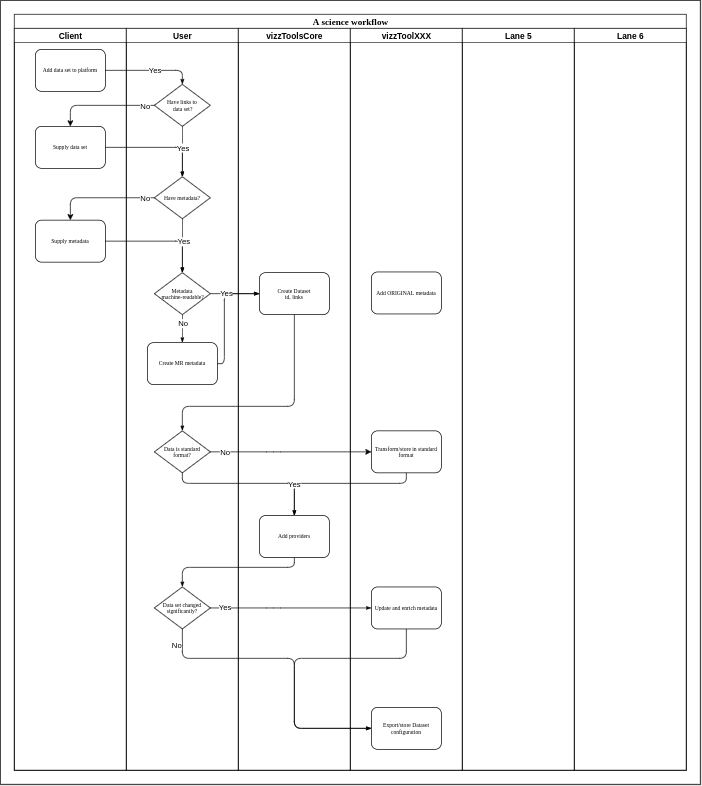

The diagram above was exported from draw.io. Its source (the exported page's mxGraphModel, read from the mxfile embedded in the PNG):
<mxGraphModel dx="2250" dy="1360" grid="1" gridSize="10" guides="1" tooltips="1" connect="1" arrows="1" fold="1" page="1" pageScale="1" pageWidth="1169" pageHeight="827" background="#E6E6E6" math="0" shadow="0">
  <root>
    <mxCell id="0" />
    <mxCell id="1" parent="0" />
    <mxCell id="LF9aId-yH5IzOQC9Qbd5-66" value="" style="rounded=0;whiteSpace=wrap;html=1;" vertex="1" parent="1">
      <mxGeometry x="50" y="20" width="1000" height="1120" as="geometry" />
    </mxCell>
    <mxCell id="77e6c97f196da883-1" value="&lt;font style=&quot;font-size: 13px&quot;&gt;A science workflow&lt;/font&gt;" style="swimlane;html=1;childLayout=stackLayout;startSize=20;rounded=0;shadow=0;labelBackgroundColor=none;strokeWidth=1;fontFamily=Verdana;fontSize=8;align=center;" parent="1" vertex="1">
      <mxGeometry x="70" y="40" width="960" height="1080" as="geometry" />
    </mxCell>
    <mxCell id="77e6c97f196da883-2" value="Client" style="swimlane;html=1;startSize=20;" parent="77e6c97f196da883-1" vertex="1">
      <mxGeometry y="20" width="160" height="1060" as="geometry" />
    </mxCell>
    <mxCell id="LF9aId-yH5IzOQC9Qbd5-7" value="Supply data set" style="rounded=1;whiteSpace=wrap;html=1;shadow=0;labelBackgroundColor=none;strokeWidth=1;fontFamily=Verdana;fontSize=8;align=center;" vertex="1" parent="77e6c97f196da883-2">
      <mxGeometry x="30" y="140" width="100" height="60" as="geometry" />
    </mxCell>
    <mxCell id="77e6c97f196da883-8" value="Add data set to platform" style="rounded=1;whiteSpace=wrap;html=1;shadow=0;labelBackgroundColor=none;strokeWidth=1;fontFamily=Verdana;fontSize=8;align=center;" parent="77e6c97f196da883-2" vertex="1">
      <mxGeometry x="30" y="30" width="100" height="60" as="geometry" />
    </mxCell>
    <mxCell id="LF9aId-yH5IzOQC9Qbd5-13" value="Supply metadata" style="rounded=1;whiteSpace=wrap;html=1;shadow=0;labelBackgroundColor=none;strokeWidth=1;fontFamily=Verdana;fontSize=8;align=center;" vertex="1" parent="77e6c97f196da883-2">
      <mxGeometry x="30" y="274" width="100" height="60" as="geometry" />
    </mxCell>
    <mxCell id="77e6c97f196da883-26" style="edgeStyle=orthogonalEdgeStyle;rounded=1;html=1;labelBackgroundColor=none;startArrow=none;startFill=0;startSize=5;endArrow=classicThin;endFill=1;endSize=5;jettySize=auto;orthogonalLoop=1;strokeWidth=1;fontFamily=Verdana;fontSize=8;entryX=0.5;entryY=0;entryDx=0;entryDy=0;" parent="77e6c97f196da883-1" source="77e6c97f196da883-8" target="LF9aId-yH5IzOQC9Qbd5-2" edge="1">
      <mxGeometry relative="1" as="geometry">
        <mxPoint x="190" y="115" as="targetPoint" />
        <Array as="points">
          <mxPoint x="240" y="80" />
        </Array>
      </mxGeometry>
    </mxCell>
    <mxCell id="LF9aId-yH5IzOQC9Qbd5-54" value="Yes" style="edgeLabel;html=1;align=center;verticalAlign=middle;resizable=0;points=[];" vertex="1" connectable="0" parent="77e6c97f196da883-26">
      <mxGeometry x="0.0894" y="-1" relative="1" as="geometry">
        <mxPoint y="-2" as="offset" />
      </mxGeometry>
    </mxCell>
    <mxCell id="77e6c97f196da883-3" value="User" style="swimlane;html=1;startSize=20;" parent="77e6c97f196da883-1" vertex="1">
      <mxGeometry x="160" y="20" width="160" height="1060" as="geometry" />
    </mxCell>
    <mxCell id="LF9aId-yH5IzOQC9Qbd5-55" style="edgeStyle=orthogonalEdgeStyle;rounded=1;html=1;labelBackgroundColor=none;startArrow=none;startFill=0;startSize=5;endArrow=classicThin;endFill=1;endSize=5;jettySize=auto;orthogonalLoop=1;strokeWidth=1;fontFamily=Verdana;fontSize=8;exitX=0.5;exitY=1;exitDx=0;exitDy=0;entryX=0.5;entryY=0;entryDx=0;entryDy=0;" edge="1" parent="77e6c97f196da883-3" source="LF9aId-yH5IzOQC9Qbd5-4" target="LF9aId-yH5IzOQC9Qbd5-14">
      <mxGeometry relative="1" as="geometry">
        <mxPoint x="30" y="365" as="sourcePoint" />
        <mxPoint x="30" y="425" as="targetPoint" />
      </mxGeometry>
    </mxCell>
    <mxCell id="LF9aId-yH5IzOQC9Qbd5-56" value="No" style="edgeLabel;html=1;align=center;verticalAlign=middle;resizable=0;points=[];" vertex="1" connectable="0" parent="LF9aId-yH5IzOQC9Qbd5-55">
      <mxGeometry x="0.2909" relative="1" as="geometry">
        <mxPoint y="-12.8" as="offset" />
      </mxGeometry>
    </mxCell>
    <mxCell id="LF9aId-yH5IzOQC9Qbd5-5" value="Data is standard format?" style="rhombus;whiteSpace=wrap;html=1;rounded=0;shadow=0;labelBackgroundColor=none;strokeWidth=1;fontFamily=Verdana;fontSize=8;align=center;" vertex="1" parent="77e6c97f196da883-3">
      <mxGeometry x="40" y="575" width="80" height="60" as="geometry" />
    </mxCell>
    <mxCell id="LF9aId-yH5IzOQC9Qbd5-4" value="Metadata&lt;br&gt;&amp;nbsp;&lt;a href=&quot;https://en.wikipedia.org/wiki/Machine-readable_data&quot;&gt;machine-readable&lt;/a&gt;?" style="rhombus;whiteSpace=wrap;html=1;rounded=0;shadow=0;labelBackgroundColor=none;strokeWidth=1;fontFamily=Verdana;fontSize=8;align=center;" vertex="1" parent="77e6c97f196da883-3">
      <mxGeometry x="40" y="349" width="80" height="60" as="geometry" />
    </mxCell>
    <mxCell id="LF9aId-yH5IzOQC9Qbd5-3" value="Have metadata?" style="rhombus;whiteSpace=wrap;html=1;rounded=0;shadow=0;labelBackgroundColor=none;strokeWidth=1;fontFamily=Verdana;fontSize=8;align=center;" vertex="1" parent="77e6c97f196da883-3">
      <mxGeometry x="40" y="211.99999999999994" width="80" height="60" as="geometry" />
    </mxCell>
    <mxCell id="LF9aId-yH5IzOQC9Qbd5-2" value="Have links to&lt;br&gt;&amp;nbsp;data set?" style="rhombus;whiteSpace=wrap;html=1;rounded=0;shadow=0;labelBackgroundColor=none;strokeWidth=1;fontFamily=Verdana;fontSize=8;align=center;" vertex="1" parent="77e6c97f196da883-3">
      <mxGeometry x="40" y="80" width="80" height="60" as="geometry" />
    </mxCell>
    <mxCell id="LF9aId-yH5IzOQC9Qbd5-22" style="edgeStyle=orthogonalEdgeStyle;rounded=1;html=1;labelBackgroundColor=none;startArrow=none;startFill=0;startSize=5;endArrow=classicThin;endFill=1;endSize=5;jettySize=auto;orthogonalLoop=1;strokeWidth=1;fontFamily=Verdana;fontSize=8;exitX=0.5;exitY=1;exitDx=0;exitDy=0;entryX=0.5;entryY=0;entryDx=0;entryDy=0;" edge="1" parent="77e6c97f196da883-3" source="LF9aId-yH5IzOQC9Qbd5-2" target="LF9aId-yH5IzOQC9Qbd5-3">
      <mxGeometry relative="1" as="geometry">
        <mxPoint x="130" y="120" as="sourcePoint" />
        <mxPoint x="200" y="105" as="targetPoint" />
      </mxGeometry>
    </mxCell>
    <mxCell id="LF9aId-yH5IzOQC9Qbd5-14" value="Create MR metadata" style="rounded=1;whiteSpace=wrap;html=1;shadow=0;labelBackgroundColor=none;strokeWidth=1;fontFamily=Verdana;fontSize=8;align=center;" vertex="1" parent="77e6c97f196da883-3">
      <mxGeometry x="30" y="449" width="100" height="60" as="geometry" />
    </mxCell>
    <mxCell id="LF9aId-yH5IzOQC9Qbd5-25" style="edgeStyle=orthogonalEdgeStyle;rounded=1;html=1;labelBackgroundColor=none;startArrow=none;startFill=0;startSize=5;endArrow=classicThin;endFill=1;endSize=5;jettySize=auto;orthogonalLoop=1;strokeWidth=1;fontFamily=Verdana;fontSize=8;exitX=0.5;exitY=1;exitDx=0;exitDy=0;entryX=0.5;entryY=0;entryDx=0;entryDy=0;" edge="1" parent="77e6c97f196da883-3" source="LF9aId-yH5IzOQC9Qbd5-3" target="LF9aId-yH5IzOQC9Qbd5-4">
      <mxGeometry relative="1" as="geometry">
        <mxPoint x="90" y="150" as="sourcePoint" />
        <mxPoint x="90" y="200" as="targetPoint" />
      </mxGeometry>
    </mxCell>
    <mxCell id="77e6c97f196da883-4" value="vizzToolsCore" style="swimlane;html=1;startSize=20;" parent="77e6c97f196da883-1" vertex="1">
      <mxGeometry x="320" y="20" width="160" height="1060" as="geometry" />
    </mxCell>
    <mxCell id="77e6c97f196da883-12" value="Create Dataset&lt;br&gt;id, links" style="rounded=1;whiteSpace=wrap;html=1;shadow=0;labelBackgroundColor=none;strokeWidth=1;fontFamily=Verdana;fontSize=8;align=center;" parent="77e6c97f196da883-4" vertex="1">
      <mxGeometry x="30" y="349" width="100" height="60" as="geometry" />
    </mxCell>
    <mxCell id="LF9aId-yH5IzOQC9Qbd5-30" value="Add providers" style="rounded=1;whiteSpace=wrap;html=1;shadow=0;labelBackgroundColor=none;strokeWidth=1;fontFamily=Verdana;fontSize=8;align=center;" vertex="1" parent="77e6c97f196da883-4">
      <mxGeometry x="30" y="696" width="100" height="60" as="geometry" />
    </mxCell>
    <mxCell id="77e6c97f196da883-5" value="vizzToolXXX" style="swimlane;html=1;startSize=20;" parent="77e6c97f196da883-1" vertex="1">
      <mxGeometry x="480" y="20" width="160" height="1060" as="geometry" />
    </mxCell>
    <mxCell id="LF9aId-yH5IzOQC9Qbd5-41" value="Export/store Dataset configuration" style="rounded=1;whiteSpace=wrap;html=1;shadow=0;labelBackgroundColor=none;strokeWidth=1;fontFamily=Verdana;fontSize=8;align=center;" vertex="1" parent="77e6c97f196da883-5">
      <mxGeometry x="30" y="970" width="100" height="60" as="geometry" />
    </mxCell>
    <mxCell id="LF9aId-yH5IzOQC9Qbd5-29" value="Add ORIGINAL metadata" style="rounded=1;whiteSpace=wrap;html=1;shadow=0;labelBackgroundColor=none;strokeWidth=1;fontFamily=Verdana;fontSize=8;align=center;" vertex="1" parent="77e6c97f196da883-5">
      <mxGeometry x="30" y="348" width="100" height="60" as="geometry" />
    </mxCell>
    <mxCell id="LF9aId-yH5IzOQC9Qbd5-34" value="Transform/store in standard format" style="rounded=1;whiteSpace=wrap;html=1;shadow=0;labelBackgroundColor=none;strokeWidth=1;fontFamily=Verdana;fontSize=8;align=center;" vertex="1" parent="77e6c97f196da883-5">
      <mxGeometry x="30" y="575" width="100" height="60" as="geometry" />
    </mxCell>
    <mxCell id="77e6c97f196da883-6" value="Lane 5" style="swimlane;html=1;startSize=20;" parent="77e6c97f196da883-1" vertex="1">
      <mxGeometry x="640" y="20" width="160" height="1060" as="geometry" />
    </mxCell>
    <mxCell id="77e6c97f196da883-7" value="Lane 6" style="swimlane;html=1;startSize=20;" parent="77e6c97f196da883-1" vertex="1">
      <mxGeometry x="800" y="20" width="160" height="1060" as="geometry" />
    </mxCell>
    <mxCell id="LF9aId-yH5IzOQC9Qbd5-10" value="" style="edgeStyle=segmentEdgeStyle;endArrow=classic;html=1;exitX=0;exitY=0.5;exitDx=0;exitDy=0;entryX=0.5;entryY=0;entryDx=0;entryDy=0;" edge="1" parent="77e6c97f196da883-1" source="LF9aId-yH5IzOQC9Qbd5-2" target="LF9aId-yH5IzOQC9Qbd5-7">
      <mxGeometry width="50" height="50" relative="1" as="geometry">
        <mxPoint x="240" y="260" as="sourcePoint" />
        <mxPoint x="290" y="210" as="targetPoint" />
        <Array as="points">
          <mxPoint x="80" y="130" />
        </Array>
      </mxGeometry>
    </mxCell>
    <mxCell id="LF9aId-yH5IzOQC9Qbd5-15" value="No" style="edgeLabel;html=1;align=center;verticalAlign=middle;resizable=0;points=[];" vertex="1" connectable="0" parent="LF9aId-yH5IzOQC9Qbd5-10">
      <mxGeometry x="0.0762" relative="1" as="geometry">
        <mxPoint x="66.19" as="offset" />
      </mxGeometry>
    </mxCell>
    <mxCell id="LF9aId-yH5IzOQC9Qbd5-18" value="" style="edgeStyle=segmentEdgeStyle;endArrow=classic;html=1;exitX=0;exitY=0.5;exitDx=0;exitDy=0;entryX=0.5;entryY=0;entryDx=0;entryDy=0;" edge="1" parent="77e6c97f196da883-1" source="LF9aId-yH5IzOQC9Qbd5-3" target="LF9aId-yH5IzOQC9Qbd5-13">
      <mxGeometry width="50" height="50" relative="1" as="geometry">
        <mxPoint x="200" y="257" as="sourcePoint" />
        <mxPoint x="80" y="275" as="targetPoint" />
        <Array as="points">
          <mxPoint x="80" y="262" />
        </Array>
      </mxGeometry>
    </mxCell>
    <mxCell id="LF9aId-yH5IzOQC9Qbd5-19" value="No" style="edgeLabel;html=1;align=center;verticalAlign=middle;resizable=0;points=[];" vertex="1" connectable="0" parent="LF9aId-yH5IzOQC9Qbd5-18">
      <mxGeometry x="0.0762" relative="1" as="geometry">
        <mxPoint x="67.60000000000001" as="offset" />
      </mxGeometry>
    </mxCell>
    <mxCell id="LF9aId-yH5IzOQC9Qbd5-23" style="edgeStyle=orthogonalEdgeStyle;rounded=1;html=1;labelBackgroundColor=none;startArrow=none;startFill=0;startSize=5;endArrow=classicThin;endFill=1;endSize=5;jettySize=auto;orthogonalLoop=1;strokeWidth=1;fontFamily=Verdana;fontSize=8;exitX=1;exitY=0.5;exitDx=0;exitDy=0;entryX=0.5;entryY=0;entryDx=0;entryDy=0;" edge="1" parent="77e6c97f196da883-1" source="LF9aId-yH5IzOQC9Qbd5-7" target="LF9aId-yH5IzOQC9Qbd5-3">
      <mxGeometry relative="1" as="geometry">
        <mxPoint x="140" y="90.0344827586207" as="sourcePoint" />
        <mxPoint x="240" y="210" as="targetPoint" />
        <Array as="points">
          <mxPoint x="240" y="190" />
        </Array>
      </mxGeometry>
    </mxCell>
    <mxCell id="LF9aId-yH5IzOQC9Qbd5-60" value="Yes" style="edgeLabel;html=1;align=center;verticalAlign=middle;resizable=0;points=[];" vertex="1" connectable="0" parent="LF9aId-yH5IzOQC9Qbd5-23">
      <mxGeometry x="0.4474" y="-6" relative="1" as="geometry">
        <mxPoint x="6" as="offset" />
      </mxGeometry>
    </mxCell>
    <mxCell id="LF9aId-yH5IzOQC9Qbd5-24" style="edgeStyle=orthogonalEdgeStyle;rounded=1;html=1;labelBackgroundColor=none;startArrow=none;startFill=0;startSize=5;endArrow=classicThin;endFill=1;endSize=5;jettySize=auto;orthogonalLoop=1;strokeWidth=1;fontFamily=Verdana;fontSize=8;exitX=1;exitY=0.5;exitDx=0;exitDy=0;entryX=0.5;entryY=0;entryDx=0;entryDy=0;" edge="1" parent="77e6c97f196da883-1" source="LF9aId-yH5IzOQC9Qbd5-13" target="LF9aId-yH5IzOQC9Qbd5-4">
      <mxGeometry relative="1" as="geometry">
        <mxPoint x="140" y="410" as="sourcePoint" />
        <mxPoint x="210" y="410" as="targetPoint" />
        <Array as="points">
          <mxPoint x="240" y="324" />
        </Array>
      </mxGeometry>
    </mxCell>
    <mxCell id="LF9aId-yH5IzOQC9Qbd5-61" value="Yes" style="edgeLabel;html=1;align=center;verticalAlign=middle;resizable=0;points=[];" vertex="1" connectable="0" parent="LF9aId-yH5IzOQC9Qbd5-24">
      <mxGeometry x="0.4194" y="-4" relative="1" as="geometry">
        <mxPoint x="5" as="offset" />
      </mxGeometry>
    </mxCell>
    <mxCell id="LF9aId-yH5IzOQC9Qbd5-35" style="edgeStyle=orthogonalEdgeStyle;rounded=1;html=1;labelBackgroundColor=none;startArrow=none;startFill=0;startSize=5;endArrow=classicThin;endFill=1;endSize=5;jettySize=auto;orthogonalLoop=1;strokeWidth=1;fontFamily=Verdana;fontSize=8;exitX=0.5;exitY=1;exitDx=0;exitDy=0;" edge="1" parent="77e6c97f196da883-1" source="77e6c97f196da883-12" target="LF9aId-yH5IzOQC9Qbd5-5">
      <mxGeometry relative="1" as="geometry">
        <mxPoint x="340" y="385" as="sourcePoint" />
        <mxPoint x="340" y="440" as="targetPoint" />
        <Array as="points">
          <mxPoint x="400" y="560" />
          <mxPoint x="240" y="560" />
        </Array>
      </mxGeometry>
    </mxCell>
    <mxCell id="LF9aId-yH5IzOQC9Qbd5-36" value="" style="edgeStyle=segmentEdgeStyle;endArrow=classic;html=1;exitX=1;exitY=0.5;exitDx=0;exitDy=0;entryX=0;entryY=0.5;entryDx=0;entryDy=0;" edge="1" parent="77e6c97f196da883-1" source="LF9aId-yH5IzOQC9Qbd5-5" target="LF9aId-yH5IzOQC9Qbd5-34">
      <mxGeometry width="50" height="50" relative="1" as="geometry">
        <mxPoint x="399.71000000000004" y="560" as="sourcePoint" />
        <mxPoint x="399.71000000000004" y="612" as="targetPoint" />
        <Array as="points">
          <mxPoint x="370" y="625" />
          <mxPoint x="370" y="625" />
        </Array>
      </mxGeometry>
    </mxCell>
    <mxCell id="LF9aId-yH5IzOQC9Qbd5-37" value="No" style="edgeLabel;html=1;align=center;verticalAlign=middle;resizable=0;points=[];" vertex="1" connectable="0" parent="LF9aId-yH5IzOQC9Qbd5-36">
      <mxGeometry x="0.0762" relative="1" as="geometry">
        <mxPoint x="-103.53" y="0.040000000000000424" as="offset" />
      </mxGeometry>
    </mxCell>
    <mxCell id="LF9aId-yH5IzOQC9Qbd5-38" style="edgeStyle=orthogonalEdgeStyle;rounded=1;html=1;labelBackgroundColor=none;startArrow=none;startFill=0;startSize=5;endArrow=classicThin;endFill=1;endSize=5;jettySize=auto;orthogonalLoop=1;strokeWidth=1;fontFamily=Verdana;fontSize=8;exitX=0.5;exitY=1;exitDx=0;exitDy=0;entryX=0.5;entryY=0;entryDx=0;entryDy=0;" edge="1" parent="77e6c97f196da883-1" source="LF9aId-yH5IzOQC9Qbd5-5" target="LF9aId-yH5IzOQC9Qbd5-30">
      <mxGeometry relative="1" as="geometry">
        <mxPoint x="410" y="395" as="sourcePoint" />
        <mxPoint x="250.02857142857147" y="549.0214285714287" as="targetPoint" />
        <Array as="points">
          <mxPoint x="240" y="670" />
          <mxPoint x="400" y="670" />
        </Array>
      </mxGeometry>
    </mxCell>
    <mxCell id="LF9aId-yH5IzOQC9Qbd5-39" style="edgeStyle=orthogonalEdgeStyle;rounded=1;html=1;labelBackgroundColor=none;startArrow=none;startFill=0;startSize=5;endArrow=classicThin;endFill=1;endSize=5;jettySize=auto;orthogonalLoop=1;strokeWidth=1;fontFamily=Verdana;fontSize=8;exitX=0.5;exitY=1;exitDx=0;exitDy=0;entryX=0.5;entryY=0;entryDx=0;entryDy=0;" edge="1" parent="77e6c97f196da883-1" source="LF9aId-yH5IzOQC9Qbd5-34" target="LF9aId-yH5IzOQC9Qbd5-30">
      <mxGeometry relative="1" as="geometry">
        <mxPoint x="250" y="609" as="sourcePoint" />
        <mxPoint x="410" y="670" as="targetPoint" />
        <Array as="points">
          <mxPoint x="560" y="670" />
          <mxPoint x="400" y="670" />
        </Array>
      </mxGeometry>
    </mxCell>
    <mxCell id="LF9aId-yH5IzOQC9Qbd5-64" value="Yes" style="edgeLabel;html=1;align=center;verticalAlign=middle;resizable=0;points=[];" vertex="1" connectable="0" parent="LF9aId-yH5IzOQC9Qbd5-39">
      <mxGeometry x="0.6251" y="1" relative="1" as="geometry">
        <mxPoint x="-2" y="-5" as="offset" />
      </mxGeometry>
    </mxCell>
    <mxCell id="LF9aId-yH5IzOQC9Qbd5-57" style="edgeStyle=orthogonalEdgeStyle;rounded=1;html=1;labelBackgroundColor=none;startArrow=none;startFill=0;startSize=5;endArrow=classicThin;endFill=1;endSize=5;jettySize=auto;orthogonalLoop=1;strokeWidth=1;fontFamily=Verdana;fontSize=8;exitX=1;exitY=0.5;exitDx=0;exitDy=0;entryX=0;entryY=0.5;entryDx=0;entryDy=0;" edge="1" parent="77e6c97f196da883-1" source="LF9aId-yH5IzOQC9Qbd5-14" target="77e6c97f196da883-12">
      <mxGeometry relative="1" as="geometry">
        <mxPoint x="290" y="392" as="sourcePoint" />
        <mxPoint x="360" y="391" as="targetPoint" />
        <Array as="points">
          <mxPoint x="300" y="499" />
          <mxPoint x="300" y="399" />
        </Array>
      </mxGeometry>
    </mxCell>
    <mxCell id="LF9aId-yH5IzOQC9Qbd5-58" style="edgeStyle=orthogonalEdgeStyle;rounded=1;html=1;labelBackgroundColor=none;startArrow=none;startFill=0;startSize=5;endArrow=classicThin;endFill=1;endSize=5;jettySize=auto;orthogonalLoop=1;strokeWidth=1;fontFamily=Verdana;fontSize=8;exitX=1;exitY=0.5;exitDx=0;exitDy=0;entryX=0;entryY=0.5;entryDx=0;entryDy=0;" edge="1" parent="77e6c97f196da883-1" source="LF9aId-yH5IzOQC9Qbd5-4" target="77e6c97f196da883-12">
      <mxGeometry relative="1" as="geometry">
        <mxPoint x="300" y="492" as="sourcePoint" />
        <mxPoint x="360" y="391" as="targetPoint" />
        <Array as="points">
          <mxPoint x="310" y="399" />
          <mxPoint x="310" y="399" />
        </Array>
      </mxGeometry>
    </mxCell>
    <mxCell id="LF9aId-yH5IzOQC9Qbd5-63" value="Yes" style="edgeLabel;html=1;align=center;verticalAlign=middle;resizable=0;points=[];" vertex="1" connectable="0" parent="LF9aId-yH5IzOQC9Qbd5-58">
      <mxGeometry x="-0.2938" y="-2" relative="1" as="geometry">
        <mxPoint x="-3" y="-3" as="offset" />
      </mxGeometry>
    </mxCell>
    <mxCell id="LF9aId-yH5IzOQC9Qbd5-40" value="Update and enrich metadata" style="rounded=1;whiteSpace=wrap;html=1;shadow=0;labelBackgroundColor=none;strokeWidth=1;fontFamily=Verdana;fontSize=8;align=center;" vertex="1" parent="1">
      <mxGeometry x="580" y="858" width="100" height="60" as="geometry" />
    </mxCell>
    <mxCell id="LF9aId-yH5IzOQC9Qbd5-42" style="edgeStyle=orthogonalEdgeStyle;rounded=1;html=1;labelBackgroundColor=none;startArrow=none;startFill=0;startSize=5;endArrow=classicThin;endFill=1;endSize=5;jettySize=auto;orthogonalLoop=1;strokeWidth=1;fontFamily=Verdana;fontSize=8;exitX=0.5;exitY=1;exitDx=0;exitDy=0;entryX=0.5;entryY=0;entryDx=0;entryDy=0;" edge="1" parent="1" source="LF9aId-yH5IzOQC9Qbd5-30" target="LF9aId-yH5IzOQC9Qbd5-43">
      <mxGeometry relative="1" as="geometry">
        <mxPoint x="360" y="919" as="sourcePoint" />
        <mxPoint x="520" y="980" as="targetPoint" />
        <Array as="points">
          <mxPoint x="470" y="830" />
          <mxPoint x="310" y="830" />
        </Array>
      </mxGeometry>
    </mxCell>
    <mxCell id="LF9aId-yH5IzOQC9Qbd5-43" value="Data set changed&lt;br/&gt;        significantly?" style="rhombus;whiteSpace=wrap;html=1;rounded=0;shadow=0;labelBackgroundColor=none;strokeWidth=1;fontFamily=Verdana;fontSize=8;align=center;" vertex="1" parent="1">
      <mxGeometry x="270" y="858" width="80" height="60" as="geometry" />
    </mxCell>
    <mxCell id="LF9aId-yH5IzOQC9Qbd5-44" style="edgeStyle=orthogonalEdgeStyle;rounded=1;html=1;labelBackgroundColor=none;startArrow=none;startFill=0;startSize=5;endArrow=classicThin;endFill=1;endSize=5;jettySize=auto;orthogonalLoop=1;strokeWidth=1;fontFamily=Verdana;fontSize=8;exitX=1;exitY=0.5;exitDx=0;exitDy=0;entryX=0;entryY=0.5;entryDx=0;entryDy=0;" edge="1" parent="1" source="LF9aId-yH5IzOQC9Qbd5-43" target="LF9aId-yH5IzOQC9Qbd5-40">
      <mxGeometry relative="1" as="geometry">
        <mxPoint x="480" y="770" as="sourcePoint" />
        <mxPoint x="320" y="840" as="targetPoint" />
        <Array as="points">
          <mxPoint x="440" y="888" />
          <mxPoint x="440" y="888" />
        </Array>
      </mxGeometry>
    </mxCell>
    <mxCell id="LF9aId-yH5IzOQC9Qbd5-45" value="Yes" style="edgeLabel;html=1;align=center;verticalAlign=middle;resizable=0;points=[];" vertex="1" connectable="0" parent="LF9aId-yH5IzOQC9Qbd5-44">
      <mxGeometry x="0.5655" y="96" relative="1" as="geometry">
        <mxPoint x="-159.93" y="94.97" as="offset" />
      </mxGeometry>
    </mxCell>
    <mxCell id="LF9aId-yH5IzOQC9Qbd5-46" style="edgeStyle=orthogonalEdgeStyle;rounded=1;html=1;labelBackgroundColor=none;startArrow=none;startFill=0;startSize=5;endArrow=classicThin;endFill=1;endSize=5;jettySize=auto;orthogonalLoop=1;strokeWidth=1;fontFamily=Verdana;fontSize=8;exitX=0.5;exitY=1;exitDx=0;exitDy=0;entryX=0;entryY=0.5;entryDx=0;entryDy=0;" edge="1" parent="1" source="LF9aId-yH5IzOQC9Qbd5-43" target="LF9aId-yH5IzOQC9Qbd5-41">
      <mxGeometry relative="1" as="geometry">
        <mxPoint x="360" y="870" as="sourcePoint" />
        <mxPoint x="590" y="870" as="targetPoint" />
        <Array as="points">
          <mxPoint x="310" y="960" />
          <mxPoint x="470" y="960" />
          <mxPoint x="470" y="1060" />
        </Array>
      </mxGeometry>
    </mxCell>
    <mxCell id="LF9aId-yH5IzOQC9Qbd5-48" style="edgeStyle=orthogonalEdgeStyle;rounded=1;html=1;labelBackgroundColor=none;startArrow=none;startFill=0;startSize=5;endArrow=classicThin;endFill=1;endSize=5;jettySize=auto;orthogonalLoop=1;strokeWidth=1;fontFamily=Verdana;fontSize=8;exitX=0.5;exitY=1;exitDx=0;exitDy=0;entryX=0;entryY=0.5;entryDx=0;entryDy=0;" edge="1" parent="1" source="LF9aId-yH5IzOQC9Qbd5-40" target="LF9aId-yH5IzOQC9Qbd5-41">
      <mxGeometry relative="1" as="geometry">
        <mxPoint x="320" y="900" as="sourcePoint" />
        <mxPoint x="590" y="1060" as="targetPoint" />
        <Array as="points">
          <mxPoint x="630" y="960" />
          <mxPoint x="470" y="960" />
          <mxPoint x="470" y="1060" />
        </Array>
      </mxGeometry>
    </mxCell>
    <mxCell id="LF9aId-yH5IzOQC9Qbd5-49" value="No" style="edgeLabel;html=1;align=center;verticalAlign=middle;resizable=0;points=[];" vertex="1" connectable="0" parent="LF9aId-yH5IzOQC9Qbd5-48">
      <mxGeometry x="0.5655" y="96" relative="1" as="geometry">
        <mxPoint x="-188.30999999999997" y="-24" as="offset" />
      </mxGeometry>
    </mxCell>
  </root>
</mxGraphModel>